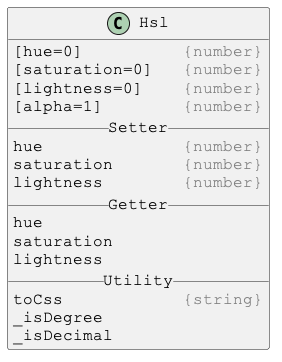

The diagram above was rendered by PlantUML. Its source (embedded in the PNG):
@startuml

skinparam DefaultFontSize 16
skinparam DefaultFontName Courier New

class Hsl {
[hue=0]          <color:gray>{number}</color>
[saturation=0]   <color:gray>{number}</color>
[lightness=0]    <color:gray>{number}</color>
[alpha=1]        <color:gray>{number}</color>
__ Setter __
hue              <color:gray>{number}</color>
saturation       <color:gray>{number}</color>
lightness        <color:gray>{number}</color>
__ Getter __
hue
saturation
lightness
__ Utility __
toCss            <color:gray>{string}</color>
_isDegree
_isDecimal
}

@enduml